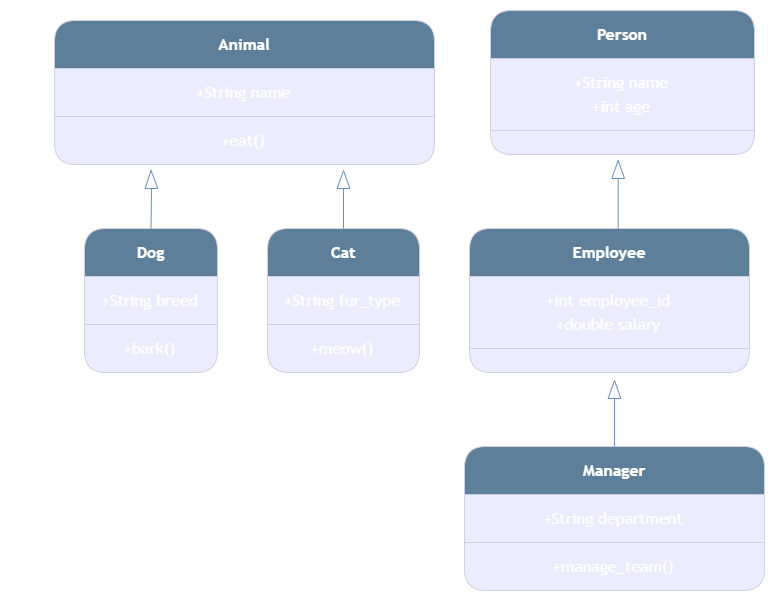

The diagram above was exported from draw.io. Its source (the exported page's mxGraphModel, read from the mxfile embedded in the PNG):
<mxGraphModel dx="1406" dy="729" grid="1" gridSize="10" guides="1" tooltips="1" connect="1" arrows="1" fold="1" page="1" pageScale="1" pageWidth="850" pageHeight="1100" math="0" shadow="0">
  <root>
    <mxCell id="0" />
    <mxCell id="1" parent="0" />
    <UserObject label="" mermaidData="{&#10;  &quot;data&quot;: &quot;classDiagram\n    %% Single Inheritance\n    Animal &lt;|-- Dog : Single Inheritance\n    class Animal {\n        +String name\n        +eat()\n    }\n    class Dog {\n        +String breed\n        +bark()\n    }\n\n    %% Multilevel Inheritance\n    Person &lt;|-- Employee : Inherits\n    Employee &lt;|-- Manager : Multilevel Inheritance\n    class Person {\n        +String name\n        +int age\n    }\n    class Employee {\n        +int employee_id\n        +double salary\n    }\n    class Manager {\n        +String department\n        +manage_team()\n    }\n\n    %% Hierarchical Inheritance\n    Animal &lt;|-- Cat : Hierarchical Inheritance\n    class Cat {\n        +String fur_type\n        +meow()\n    }\n&quot;,&#10;  &quot;config&quot;: null&#10;}" id="B2UpAAsBZ3dhatmoyIoU-1">
      <mxCell connectable="0" parent="1" style="group;transparentBounds=1;editIcon=1;lockedGroup=0;groupPadding=10;labelBackgroundColor=none;rounded=1;align=center;labelBorderColor=none;textShadow=0;verticalAlign=middle;fontColor=#FFFFFF;" vertex="1">
        <mxGeometry as="geometry" />
      </mxCell>
    </UserObject>
    <UserObject label="&lt;b&gt;Animal&lt;/b&gt;" mermaidId="n:Animal" mermaidBaseStyle="swimlane;html=1;fontStyle=1;fontSize=16;align=center;verticalAlign=middle;horizontal=1;childLayout=stackLayout;startSize=48;horizontalStack=0;resizeParent=1;resizeParentMax=0;resizeLast=0;collapsible=0;marginTop=12;marginBottom=12;stackSpacing=0;swimlaneFillColor=light-dark(#ECECFF,#1f2020);whiteSpace=wrap;fillColor=light-dark(#ECECFF,#1f2020);strokeColor=light-dark(#9370DB,#cccccc);fontColor=light-dark(#333333,#cccccc);fontFamily=Trebuchet MS,Verdana,Arial,sans-serif;" mermaidBaseValue="&lt;b&gt;Animal&lt;/b&gt;" id="B2UpAAsBZ3dhatmoyIoU-2">
      <mxCell parent="B2UpAAsBZ3dhatmoyIoU-1" style="swimlane;html=1;fontStyle=1;fontSize=16;align=center;verticalAlign=middle;horizontal=1;childLayout=stackLayout;startSize=48;horizontalStack=0;resizeParent=1;resizeParentMax=0;resizeLast=0;collapsible=0;marginTop=12;marginBottom=12;stackSpacing=0;swimlaneFillColor=light-dark(#ECECFF,#1f2020);whiteSpace=wrap;fontFamily=Trebuchet MS,Verdana,Arial,sans-serif;labelBackgroundColor=none;rounded=1;labelBorderColor=none;textShadow=0;fillColor=#5D7F99;strokeColor=#D0CEE2;fontColor=#FFFFFF;" vertex="1">
        <mxGeometry height="144" width="380" x="70" y="270" as="geometry" />
      </mxCell>
    </UserObject>
    <mxCell id="B2UpAAsBZ3dhatmoyIoU-3" parent="B2UpAAsBZ3dhatmoyIoU-2" style="text;fontSize=16;align=center;verticalAlign=middle;spacingLeft=10;spacingRight=12;spacingBottom=2;overflow=hidden;rotatable=0;points=[[0,0.5],[1,0.5]];portConstraint=eastwest;fontFamily=Trebuchet MS,Verdana,Arial,sans-serif;labelBackgroundColor=none;rounded=1;labelBorderColor=none;textShadow=0;fontColor=#FFFFFF;" value="+String name" vertex="1">
      <mxGeometry height="24" width="380" y="60" as="geometry" />
    </mxCell>
    <mxCell id="B2UpAAsBZ3dhatmoyIoU-4" parent="B2UpAAsBZ3dhatmoyIoU-2" style="line;strokeWidth=1;spacingLeft=3;spacingRight=3;rotatable=0;points=[];labelBackgroundColor=none;rounded=1;align=center;labelBorderColor=none;textShadow=0;verticalAlign=middle;fillColor=#5D7F99;strokeColor=#D0CEE2;fontColor=#FFFFFF;" vertex="1">
      <mxGeometry height="24" width="380" y="84" as="geometry" />
    </mxCell>
    <mxCell id="B2UpAAsBZ3dhatmoyIoU-5" parent="B2UpAAsBZ3dhatmoyIoU-2" style="text;fontSize=16;align=center;verticalAlign=middle;spacingLeft=10;spacingRight=12;spacingBottom=2;overflow=hidden;rotatable=0;points=[[0,0.5],[1,0.5]];portConstraint=eastwest;fontFamily=Trebuchet MS,Verdana,Arial,sans-serif;labelBackgroundColor=none;rounded=1;labelBorderColor=none;textShadow=0;fontColor=#FFFFFF;" value="+eat()" vertex="1">
      <mxGeometry height="24" width="380" y="108" as="geometry" />
    </mxCell>
    <UserObject label="&lt;b&gt;Dog&lt;/b&gt;" mermaidId="n:Dog" mermaidBaseStyle="swimlane;html=1;fontStyle=1;fontSize=16;align=center;verticalAlign=middle;horizontal=1;childLayout=stackLayout;startSize=48;horizontalStack=0;resizeParent=1;resizeParentMax=0;resizeLast=0;collapsible=0;marginTop=12;marginBottom=12;stackSpacing=0;swimlaneFillColor=light-dark(#ECECFF,#1f2020);whiteSpace=wrap;fillColor=light-dark(#ECECFF,#1f2020);strokeColor=light-dark(#9370DB,#cccccc);fontColor=light-dark(#333333,#cccccc);fontFamily=Trebuchet MS,Verdana,Arial,sans-serif;" mermaidBaseValue="&lt;b&gt;Dog&lt;/b&gt;" id="B2UpAAsBZ3dhatmoyIoU-6">
      <mxCell parent="B2UpAAsBZ3dhatmoyIoU-1" style="swimlane;html=1;fontStyle=1;fontSize=16;align=center;verticalAlign=middle;horizontal=1;childLayout=stackLayout;startSize=48;horizontalStack=0;resizeParent=1;resizeParentMax=0;resizeLast=0;collapsible=0;marginTop=12;marginBottom=12;stackSpacing=0;swimlaneFillColor=light-dark(#ECECFF,#1f2020);whiteSpace=wrap;fontFamily=Trebuchet MS,Verdana,Arial,sans-serif;labelBackgroundColor=none;rounded=1;labelBorderColor=none;textShadow=0;fillColor=#5D7F99;strokeColor=#D0CEE2;fontColor=#FFFFFF;" vertex="1">
        <mxGeometry height="144" width="133" x="100" y="478" as="geometry" />
      </mxCell>
    </UserObject>
    <mxCell id="B2UpAAsBZ3dhatmoyIoU-7" parent="B2UpAAsBZ3dhatmoyIoU-6" style="text;fontSize=16;align=center;verticalAlign=middle;spacingLeft=10;spacingRight=12;spacingBottom=2;overflow=hidden;rotatable=0;points=[[0,0.5],[1,0.5]];portConstraint=eastwest;fontFamily=Trebuchet MS,Verdana,Arial,sans-serif;labelBackgroundColor=none;rounded=1;labelBorderColor=none;textShadow=0;fontColor=#FFFFFF;" value="+String breed" vertex="1">
      <mxGeometry height="24" width="133" y="60" as="geometry" />
    </mxCell>
    <mxCell id="B2UpAAsBZ3dhatmoyIoU-8" parent="B2UpAAsBZ3dhatmoyIoU-6" style="line;strokeWidth=1;spacingLeft=3;spacingRight=3;rotatable=0;points=[];labelBackgroundColor=none;rounded=1;align=center;labelBorderColor=none;textShadow=0;verticalAlign=middle;fillColor=#5D7F99;strokeColor=#D0CEE2;fontColor=#FFFFFF;" vertex="1">
      <mxGeometry height="24" width="133" y="84" as="geometry" />
    </mxCell>
    <mxCell id="B2UpAAsBZ3dhatmoyIoU-9" parent="B2UpAAsBZ3dhatmoyIoU-6" style="text;fontSize=16;align=center;verticalAlign=middle;spacingLeft=10;spacingRight=12;spacingBottom=2;overflow=hidden;rotatable=0;points=[[0,0.5],[1,0.5]];portConstraint=eastwest;fontFamily=Trebuchet MS,Verdana,Arial,sans-serif;labelBackgroundColor=none;rounded=1;labelBorderColor=none;textShadow=0;fontColor=#FFFFFF;" value="+bark()" vertex="1">
      <mxGeometry height="24" width="133" y="108" as="geometry" />
    </mxCell>
    <UserObject label="&lt;b&gt;Person&lt;/b&gt;" mermaidId="n:Person" mermaidBaseStyle="swimlane;html=1;fontStyle=1;fontSize=16;align=center;verticalAlign=middle;horizontal=1;childLayout=stackLayout;startSize=48;horizontalStack=0;resizeParent=1;resizeParentMax=0;resizeLast=0;collapsible=0;marginTop=12;marginBottom=12;stackSpacing=0;swimlaneFillColor=light-dark(#ECECFF,#1f2020);whiteSpace=wrap;fillColor=light-dark(#ECECFF,#1f2020);strokeColor=light-dark(#9370DB,#cccccc);fontColor=light-dark(#333333,#cccccc);fontFamily=Trebuchet MS,Verdana,Arial,sans-serif;" mermaidBaseValue="&lt;b&gt;Person&lt;/b&gt;" id="B2UpAAsBZ3dhatmoyIoU-10">
      <mxCell parent="B2UpAAsBZ3dhatmoyIoU-1" style="swimlane;html=1;fontStyle=1;fontSize=16;align=center;verticalAlign=middle;horizontal=1;childLayout=stackLayout;startSize=48;horizontalStack=0;resizeParent=1;resizeParentMax=0;resizeLast=0;collapsible=0;marginTop=12;marginBottom=12;stackSpacing=0;swimlaneFillColor=light-dark(#ECECFF,#1f2020);whiteSpace=wrap;fontFamily=Trebuchet MS,Verdana,Arial,sans-serif;labelBackgroundColor=none;rounded=1;labelBorderColor=none;textShadow=0;fillColor=#5D7F99;strokeColor=#D0CEE2;fontColor=#FFFFFF;" vertex="1">
        <mxGeometry height="144" width="264" x="506" y="260" as="geometry" />
      </mxCell>
    </UserObject>
    <mxCell id="B2UpAAsBZ3dhatmoyIoU-11" parent="B2UpAAsBZ3dhatmoyIoU-10" style="text;fontSize=16;align=center;verticalAlign=middle;spacingLeft=10;spacingRight=12;spacingBottom=2;overflow=hidden;rotatable=0;points=[[0,0.5],[1,0.5]];portConstraint=eastwest;fontFamily=Trebuchet MS,Verdana,Arial,sans-serif;labelBackgroundColor=none;rounded=1;labelBorderColor=none;textShadow=0;fontColor=#FFFFFF;" value="+String name" vertex="1">
      <mxGeometry height="24" width="264" y="60" as="geometry" />
    </mxCell>
    <mxCell id="B2UpAAsBZ3dhatmoyIoU-12" parent="B2UpAAsBZ3dhatmoyIoU-10" style="text;fontSize=16;align=center;verticalAlign=middle;spacingLeft=10;spacingRight=12;spacingBottom=2;overflow=hidden;rotatable=0;points=[[0,0.5],[1,0.5]];portConstraint=eastwest;fontFamily=Trebuchet MS,Verdana,Arial,sans-serif;labelBackgroundColor=none;rounded=1;labelBorderColor=none;textShadow=0;fontColor=#FFFFFF;" value="+int age" vertex="1">
      <mxGeometry height="24" width="264" y="84" as="geometry" />
    </mxCell>
    <mxCell id="B2UpAAsBZ3dhatmoyIoU-13" parent="B2UpAAsBZ3dhatmoyIoU-10" style="line;strokeWidth=1;spacingLeft=3;spacingRight=3;rotatable=0;points=[];labelBackgroundColor=none;rounded=1;align=center;labelBorderColor=none;textShadow=0;verticalAlign=middle;fillColor=#5D7F99;strokeColor=#D0CEE2;fontColor=#FFFFFF;" vertex="1">
      <mxGeometry height="24" width="264" y="108" as="geometry" />
    </mxCell>
    <UserObject label="&lt;b&gt;Employee&lt;/b&gt;" mermaidId="n:Employee" mermaidBaseStyle="swimlane;html=1;fontStyle=1;fontSize=16;align=center;verticalAlign=middle;horizontal=1;childLayout=stackLayout;startSize=48;horizontalStack=0;resizeParent=1;resizeParentMax=0;resizeLast=0;collapsible=0;marginTop=12;marginBottom=12;stackSpacing=0;swimlaneFillColor=light-dark(#ECECFF,#1f2020);whiteSpace=wrap;fillColor=light-dark(#ECECFF,#1f2020);strokeColor=light-dark(#9370DB,#cccccc);fontColor=light-dark(#333333,#cccccc);fontFamily=Trebuchet MS,Verdana,Arial,sans-serif;" mermaidBaseValue="&lt;b&gt;Employee&lt;/b&gt;" id="B2UpAAsBZ3dhatmoyIoU-14">
      <mxCell parent="B2UpAAsBZ3dhatmoyIoU-1" style="swimlane;html=1;fontStyle=1;fontSize=16;align=center;verticalAlign=middle;horizontal=1;childLayout=stackLayout;startSize=48;horizontalStack=0;resizeParent=1;resizeParentMax=0;resizeLast=0;collapsible=0;marginTop=12;marginBottom=12;stackSpacing=0;swimlaneFillColor=light-dark(#ECECFF,#1f2020);whiteSpace=wrap;fontFamily=Trebuchet MS,Verdana,Arial,sans-serif;labelBackgroundColor=none;rounded=1;labelBorderColor=none;textShadow=0;fillColor=#5D7F99;strokeColor=#D0CEE2;fontColor=#FFFFFF;" vertex="1">
        <mxGeometry height="144" width="280" x="485" y="478" as="geometry" />
      </mxCell>
    </UserObject>
    <mxCell id="B2UpAAsBZ3dhatmoyIoU-15" parent="B2UpAAsBZ3dhatmoyIoU-14" style="text;fontSize=16;align=center;verticalAlign=middle;spacingLeft=10;spacingRight=12;spacingBottom=2;overflow=hidden;rotatable=0;points=[[0,0.5],[1,0.5]];portConstraint=eastwest;fontFamily=Trebuchet MS,Verdana,Arial,sans-serif;labelBackgroundColor=none;rounded=1;labelBorderColor=none;textShadow=0;fontColor=#FFFFFF;" value="+int employee_id" vertex="1">
      <mxGeometry height="24" width="280" y="60" as="geometry" />
    </mxCell>
    <mxCell id="B2UpAAsBZ3dhatmoyIoU-16" parent="B2UpAAsBZ3dhatmoyIoU-14" style="text;fontSize=16;align=center;verticalAlign=middle;spacingLeft=10;spacingRight=12;spacingBottom=2;overflow=hidden;rotatable=0;points=[[0,0.5],[1,0.5]];portConstraint=eastwest;fontFamily=Trebuchet MS,Verdana,Arial,sans-serif;labelBackgroundColor=none;rounded=1;labelBorderColor=none;textShadow=0;fontColor=#FFFFFF;" value="+double salary" vertex="1">
      <mxGeometry height="24" width="280" y="84" as="geometry" />
    </mxCell>
    <mxCell id="B2UpAAsBZ3dhatmoyIoU-17" parent="B2UpAAsBZ3dhatmoyIoU-14" style="line;strokeWidth=1;spacingLeft=3;spacingRight=3;rotatable=0;points=[];labelBackgroundColor=none;rounded=1;align=center;labelBorderColor=none;textShadow=0;verticalAlign=middle;fillColor=#5D7F99;strokeColor=#D0CEE2;fontColor=#FFFFFF;" vertex="1">
      <mxGeometry height="24" width="280" y="108" as="geometry" />
    </mxCell>
    <UserObject label="&lt;b&gt;Manager&lt;/b&gt;" mermaidId="n:Manager" mermaidBaseStyle="swimlane;html=1;fontStyle=1;fontSize=16;align=center;verticalAlign=middle;horizontal=1;childLayout=stackLayout;startSize=48;horizontalStack=0;resizeParent=1;resizeParentMax=0;resizeLast=0;collapsible=0;marginTop=12;marginBottom=12;stackSpacing=0;swimlaneFillColor=light-dark(#ECECFF,#1f2020);whiteSpace=wrap;fillColor=light-dark(#ECECFF,#1f2020);strokeColor=light-dark(#9370DB,#cccccc);fontColor=light-dark(#333333,#cccccc);fontFamily=Trebuchet MS,Verdana,Arial,sans-serif;" mermaidBaseValue="&lt;b&gt;Manager&lt;/b&gt;" id="B2UpAAsBZ3dhatmoyIoU-18">
      <mxCell parent="B2UpAAsBZ3dhatmoyIoU-1" style="swimlane;html=1;fontStyle=1;fontSize=16;align=center;verticalAlign=middle;horizontal=1;childLayout=stackLayout;startSize=48;horizontalStack=0;resizeParent=1;resizeParentMax=0;resizeLast=0;collapsible=0;marginTop=12;marginBottom=12;stackSpacing=0;swimlaneFillColor=light-dark(#ECECFF,#1f2020);whiteSpace=wrap;fontFamily=Trebuchet MS,Verdana,Arial,sans-serif;labelBackgroundColor=none;rounded=1;labelBorderColor=none;textShadow=0;fillColor=#5D7F99;strokeColor=#D0CEE2;fontColor=#FFFFFF;" vertex="1">
        <mxGeometry height="144" width="300" x="480" y="696" as="geometry" />
      </mxCell>
    </UserObject>
    <mxCell id="B2UpAAsBZ3dhatmoyIoU-19" parent="B2UpAAsBZ3dhatmoyIoU-18" style="text;fontSize=16;align=center;verticalAlign=middle;spacingLeft=10;spacingRight=12;spacingBottom=2;overflow=hidden;rotatable=0;points=[[0,0.5],[1,0.5]];portConstraint=eastwest;fontFamily=Trebuchet MS,Verdana,Arial,sans-serif;labelBackgroundColor=none;rounded=1;labelBorderColor=none;textShadow=0;fontColor=#FFFFFF;" value="+String department" vertex="1">
      <mxGeometry height="24" width="300" y="60" as="geometry" />
    </mxCell>
    <mxCell id="B2UpAAsBZ3dhatmoyIoU-20" parent="B2UpAAsBZ3dhatmoyIoU-18" style="line;strokeWidth=1;spacingLeft=3;spacingRight=3;rotatable=0;points=[];labelBackgroundColor=none;rounded=1;align=center;labelBorderColor=none;textShadow=0;verticalAlign=middle;fillColor=#5D7F99;strokeColor=#D0CEE2;fontColor=#FFFFFF;" vertex="1">
      <mxGeometry height="24" width="300" y="84" as="geometry" />
    </mxCell>
    <mxCell id="B2UpAAsBZ3dhatmoyIoU-21" parent="B2UpAAsBZ3dhatmoyIoU-18" style="text;fontSize=16;align=center;verticalAlign=middle;spacingLeft=10;spacingRight=12;spacingBottom=2;overflow=hidden;rotatable=0;points=[[0,0.5],[1,0.5]];portConstraint=eastwest;fontFamily=Trebuchet MS,Verdana,Arial,sans-serif;labelBackgroundColor=none;rounded=1;labelBorderColor=none;textShadow=0;fontColor=#FFFFFF;" value="+manage_team()" vertex="1">
      <mxGeometry height="24" width="300" y="108" as="geometry" />
    </mxCell>
    <UserObject label="&lt;b&gt;Cat&lt;/b&gt;" mermaidId="n:Cat" mermaidBaseStyle="swimlane;html=1;fontStyle=1;fontSize=16;align=center;verticalAlign=middle;horizontal=1;childLayout=stackLayout;startSize=48;horizontalStack=0;resizeParent=1;resizeParentMax=0;resizeLast=0;collapsible=0;marginTop=12;marginBottom=12;stackSpacing=0;swimlaneFillColor=light-dark(#ECECFF,#1f2020);whiteSpace=wrap;fillColor=light-dark(#ECECFF,#1f2020);strokeColor=light-dark(#9370DB,#cccccc);fontColor=light-dark(#333333,#cccccc);fontFamily=Trebuchet MS,Verdana,Arial,sans-serif;" mermaidBaseValue="&lt;b&gt;Cat&lt;/b&gt;" id="B2UpAAsBZ3dhatmoyIoU-22">
      <mxCell parent="B2UpAAsBZ3dhatmoyIoU-1" style="swimlane;html=1;fontStyle=1;fontSize=16;align=center;verticalAlign=middle;horizontal=1;childLayout=stackLayout;startSize=48;horizontalStack=0;resizeParent=1;resizeParentMax=0;resizeLast=0;collapsible=0;marginTop=12;marginBottom=12;stackSpacing=0;swimlaneFillColor=light-dark(#ECECFF,#1f2020);whiteSpace=wrap;fontFamily=Trebuchet MS,Verdana,Arial,sans-serif;labelBackgroundColor=none;rounded=1;labelBorderColor=none;textShadow=0;fillColor=#5D7F99;strokeColor=#D0CEE2;fontColor=#FFFFFF;" vertex="1">
        <mxGeometry height="144" width="152" x="283" y="478" as="geometry" />
      </mxCell>
    </UserObject>
    <mxCell id="B2UpAAsBZ3dhatmoyIoU-23" parent="B2UpAAsBZ3dhatmoyIoU-22" style="text;fontSize=16;align=center;verticalAlign=middle;spacingLeft=10;spacingRight=12;spacingBottom=2;overflow=hidden;rotatable=0;points=[[0,0.5],[1,0.5]];portConstraint=eastwest;fontFamily=Trebuchet MS,Verdana,Arial,sans-serif;labelBackgroundColor=none;rounded=1;labelBorderColor=none;textShadow=0;fontColor=#FFFFFF;" value="+String fur_type" vertex="1">
      <mxGeometry height="24" width="152" y="60" as="geometry" />
    </mxCell>
    <mxCell id="B2UpAAsBZ3dhatmoyIoU-24" parent="B2UpAAsBZ3dhatmoyIoU-22" style="line;strokeWidth=1;spacingLeft=3;spacingRight=3;rotatable=0;points=[];labelBackgroundColor=none;rounded=1;align=center;labelBorderColor=none;textShadow=0;verticalAlign=middle;fillColor=#5D7F99;strokeColor=#D0CEE2;fontColor=#FFFFFF;" vertex="1">
      <mxGeometry height="24" width="152" y="84" as="geometry" />
    </mxCell>
    <mxCell id="B2UpAAsBZ3dhatmoyIoU-25" parent="B2UpAAsBZ3dhatmoyIoU-22" style="text;fontSize=16;align=center;verticalAlign=middle;spacingLeft=10;spacingRight=12;spacingBottom=2;overflow=hidden;rotatable=0;points=[[0,0.5],[1,0.5]];portConstraint=eastwest;fontFamily=Trebuchet MS,Verdana,Arial,sans-serif;labelBackgroundColor=none;rounded=1;labelBorderColor=none;textShadow=0;fontColor=#FFFFFF;" value="+meow()" vertex="1">
      <mxGeometry height="24" width="152" y="108" as="geometry" />
    </mxCell>
    <UserObject label="Single Inheritance" mermaidId="e:Animal-&gt;Dog#0" mermaidBaseStyle="curved=1;startArrow=mermaidExtension;startSize=17;startFill=0;endArrow=none;strokeColor=light-dark(#333333,#cccccc);html=1;fontSize=16;labelBackgroundColor=light-dark(#ECECFF,#1f2020);fontFamily=Trebuchet MS,Verdana,Arial,sans-serif;fontColor=light-dark(#333333,#cccccc);exitX=0.05;exitY=1;entryX=0.5;entryY=0;" mermaidBaseValue="Single Inheritance" id="B2UpAAsBZ3dhatmoyIoU-26">
      <mxCell edge="1" parent="B2UpAAsBZ3dhatmoyIoU-1" style="curved=1;startArrow=mermaidExtension;startSize=17;startFill=0;endArrow=none;html=1;fontSize=16;labelBackgroundColor=none;fontFamily=Trebuchet MS,Verdana,Arial,sans-serif;fontColor=#FFFFFF;entryX=0.5;entryY=0;rounded=1;align=center;labelBorderColor=none;textShadow=0;verticalAlign=middle;strokeColor=#6c8ebf;fillColor=#dae8fc;gradientColor=#7ea6e0;" target="B2UpAAsBZ3dhatmoyIoU-6">
        <mxGeometry relative="1" x="0.075" y="-87" as="geometry">
          <mxPoint as="offset" />
          <Array as="points">
            <mxPoint x="167" y="441" />
          </Array>
          <mxPoint x="166.5" y="420" as="sourcePoint" />
        </mxGeometry>
      </mxCell>
    </UserObject>
    <UserObject label="Inherits" mermaidId="e:Person-&gt;Employee#0" mermaidBaseStyle="curved=1;startArrow=mermaidExtension;startSize=17;startFill=0;endArrow=none;strokeColor=light-dark(#333333,#cccccc);html=1;fontSize=16;labelBackgroundColor=light-dark(#ECECFF,#1f2020);fontFamily=Trebuchet MS,Verdana,Arial,sans-serif;fontColor=light-dark(#333333,#cccccc);exitX=0.49;exitY=1;entryX=0.5;entryY=0;" mermaidBaseValue="Inherits" id="B2UpAAsBZ3dhatmoyIoU-27">
      <mxCell edge="1" parent="B2UpAAsBZ3dhatmoyIoU-1" style="curved=1;startArrow=mermaidExtension;startSize=17;startFill=0;endArrow=none;html=1;fontSize=16;labelBackgroundColor=none;fontFamily=Trebuchet MS,Verdana,Arial,sans-serif;fontColor=#FFFFFF;entryX=0.531;entryY=0.001;rounded=1;align=center;labelBorderColor=none;textShadow=0;verticalAlign=middle;entryDx=0;entryDy=0;entryPerimeter=0;strokeColor=#6c8ebf;fillColor=#dae8fc;gradientColor=#7ea6e0;" target="B2UpAAsBZ3dhatmoyIoU-14">
        <mxGeometry relative="1" x="-0.0506" y="35" as="geometry">
          <mxPoint as="offset" />
          <Array as="points" />
          <mxPoint x="633.68" y="410" as="sourcePoint" />
        </mxGeometry>
      </mxCell>
    </UserObject>
    <UserObject label="Multilevel Inheritance" mermaidId="e:Employee-&gt;Manager#0" mermaidBaseStyle="curved=1;startArrow=mermaidExtension;startSize=17;startFill=0;endArrow=none;strokeColor=light-dark(#333333,#cccccc);html=1;fontSize=16;labelBackgroundColor=light-dark(#ECECFF,#1f2020);fontFamily=Trebuchet MS,Verdana,Arial,sans-serif;fontColor=light-dark(#333333,#cccccc);exitX=0.5;exitY=1;entryX=0.5;entryY=0;" mermaidBaseValue="Multilevel Inheritance" id="B2UpAAsBZ3dhatmoyIoU-28">
      <mxCell edge="1" parent="B2UpAAsBZ3dhatmoyIoU-1" style="curved=1;startArrow=mermaidExtension;startSize=17;startFill=0;endArrow=none;html=1;fontSize=16;labelBackgroundColor=none;fontFamily=Trebuchet MS,Verdana,Arial,sans-serif;fontColor=#FFFFFF;entryX=0.5;entryY=0;rounded=1;align=center;labelBorderColor=none;textShadow=0;verticalAlign=middle;fillColor=#dae8fc;gradientColor=#7ea6e0;strokeColor=#6c8ebf;" target="B2UpAAsBZ3dhatmoyIoU-18">
        <mxGeometry relative="1" x="0.3158" y="90" as="geometry">
          <mxPoint as="offset" />
          <Array as="points" />
          <mxPoint x="630" y="630" as="sourcePoint" />
        </mxGeometry>
      </mxCell>
    </UserObject>
    <UserObject label="Hierarchical Inheritance" mermaidId="e:Animal-&gt;Cat#0" mermaidBaseStyle="curved=1;startArrow=mermaidExtension;startSize=17;startFill=0;endArrow=none;strokeColor=light-dark(#333333,#cccccc);html=1;fontSize=16;labelBackgroundColor=light-dark(#ECECFF,#1f2020);fontFamily=Trebuchet MS,Verdana,Arial,sans-serif;fontColor=light-dark(#333333,#cccccc);exitX=0.94;exitY=1;entryX=0.5;entryY=0;" mermaidBaseValue="Hierarchical Inheritance" id="B2UpAAsBZ3dhatmoyIoU-29">
      <mxCell edge="1" parent="B2UpAAsBZ3dhatmoyIoU-1" style="curved=1;startArrow=mermaidExtension;startSize=17;startFill=0;endArrow=none;html=1;fontSize=16;labelBackgroundColor=none;fontFamily=Trebuchet MS,Verdana,Arial,sans-serif;fontColor=#FFFFFF;entryX=0.5;entryY=0;rounded=1;align=center;labelBorderColor=none;textShadow=0;verticalAlign=middle;strokeColor=#6c8ebf;fillColor=#dae8fc;gradientColor=#7ea6e0;" target="B2UpAAsBZ3dhatmoyIoU-22">
        <mxGeometry relative="1" x="0.0345" y="101" as="geometry">
          <mxPoint as="offset" />
          <Array as="points">
            <mxPoint x="359" y="441" />
          </Array>
          <mxPoint x="359" y="420" as="sourcePoint" />
        </mxGeometry>
      </mxCell>
    </UserObject>
  </root>
</mxGraphModel>